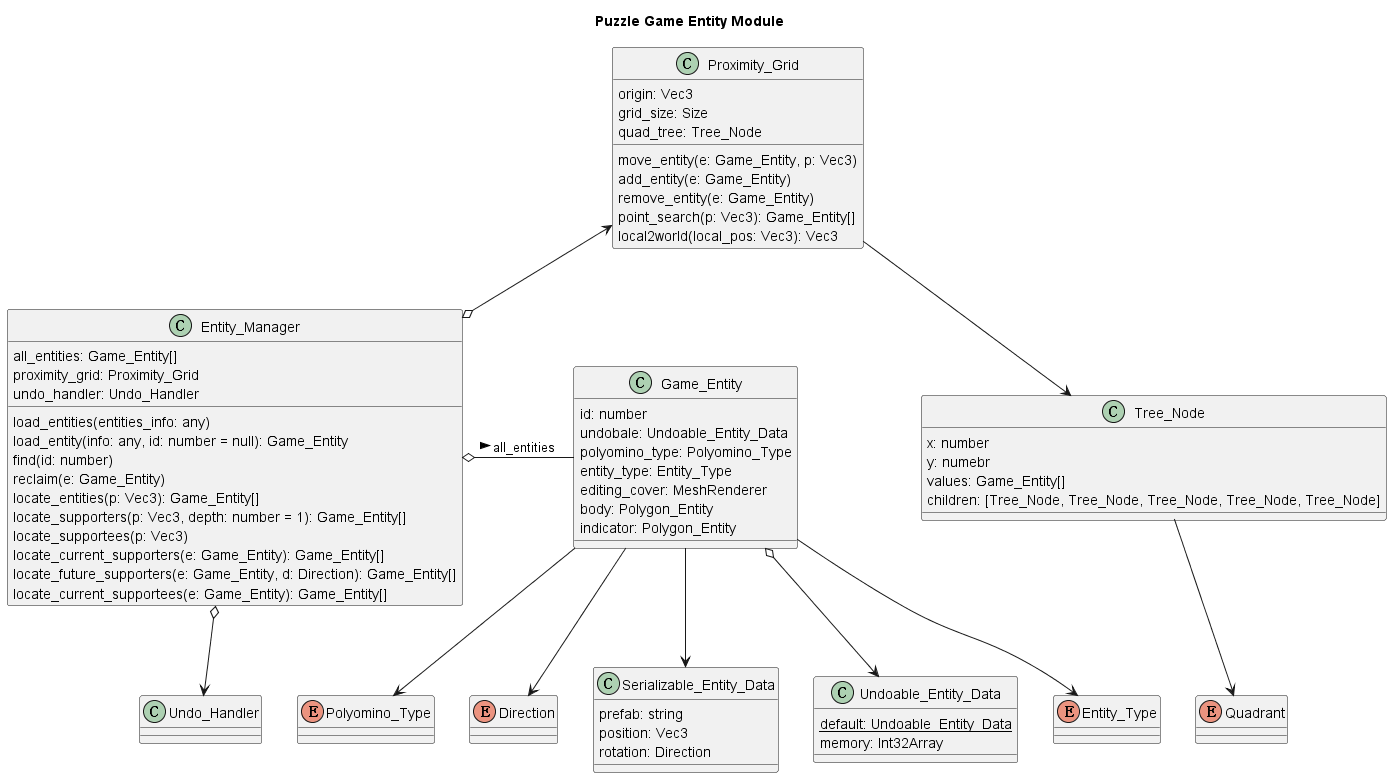

The diagram above was rendered by PlantUML. Its source (embedded in the PNG):
@startuml
title Puzzle Game Entity Module
enum Entity_Type
enum Polyomino_Type
enum Direction
enum Quadrant

class Tree_Node {
  x: number
  y: numebr
  values: Game_Entity[]
  children: [Tree_Node, Tree_Node, Tree_Node, Tree_Node, Tree_Node]
}

class Proximity_Grid {
  origin: Vec3
  grid_size: Size
  quad_tree: Tree_Node
  move_entity(e: Game_Entity, p: Vec3)
  add_entity(e: Game_Entity)
  remove_entity(e: Game_Entity)
  point_search(p: Vec3): Game_Entity[]
  local2world(local_pos: Vec3): Vec3
}

class Serializable_Entity_Data {
  prefab: string
  position: Vec3
  rotation: Direction
}

class Undoable_Entity_Data {
  {static} default: Undoable_Entity_Data
  memory: Int32Array
}

class Game_Entity {
  id: number
  undobale: Undoable_Entity_Data
  polyomino_type: Polyomino_Type
  entity_type: Entity_Type
  editing_cover: MeshRenderer
  body: Polygon_Entity
  indicator: Polygon_Entity
}

class Entity_Manager {
  all_entities: Game_Entity[]
  proximity_grid: Proximity_Grid
  undo_handler: Undo_Handler
  load_entities(entities_info: any)
  load_entity(info: any, id: number = null): Game_Entity
  find(id: number)
  reclaim(e: Game_Entity)
  locate_entities(p: Vec3): Game_Entity[]
  locate_supporters(p: Vec3, depth: number = 1): Game_Entity[]
  locate_supportees(p: Vec3)
  locate_current_supporters(e: Game_Entity): Game_Entity[]
  locate_future_supporters(e: Game_Entity, d: Direction): Game_Entity[]
  locate_current_supportees(e: Game_Entity): Game_Entity[]
}

Proximity_Grid --> Tree_Node
Tree_Node --> Quadrant
Proximity_Grid <--o Entity_Manager

Entity_Manager o--> Undo_Handler
Entity_Manager o- Game_Entity: all_entities >

Game_Entity o--> Undoable_Entity_Data
Game_Entity --> Serializable_Entity_Data
Game_Entity --> Entity_Type
Game_Entity --> Direction
Game_Entity --> Polyomino_Type

@enduml